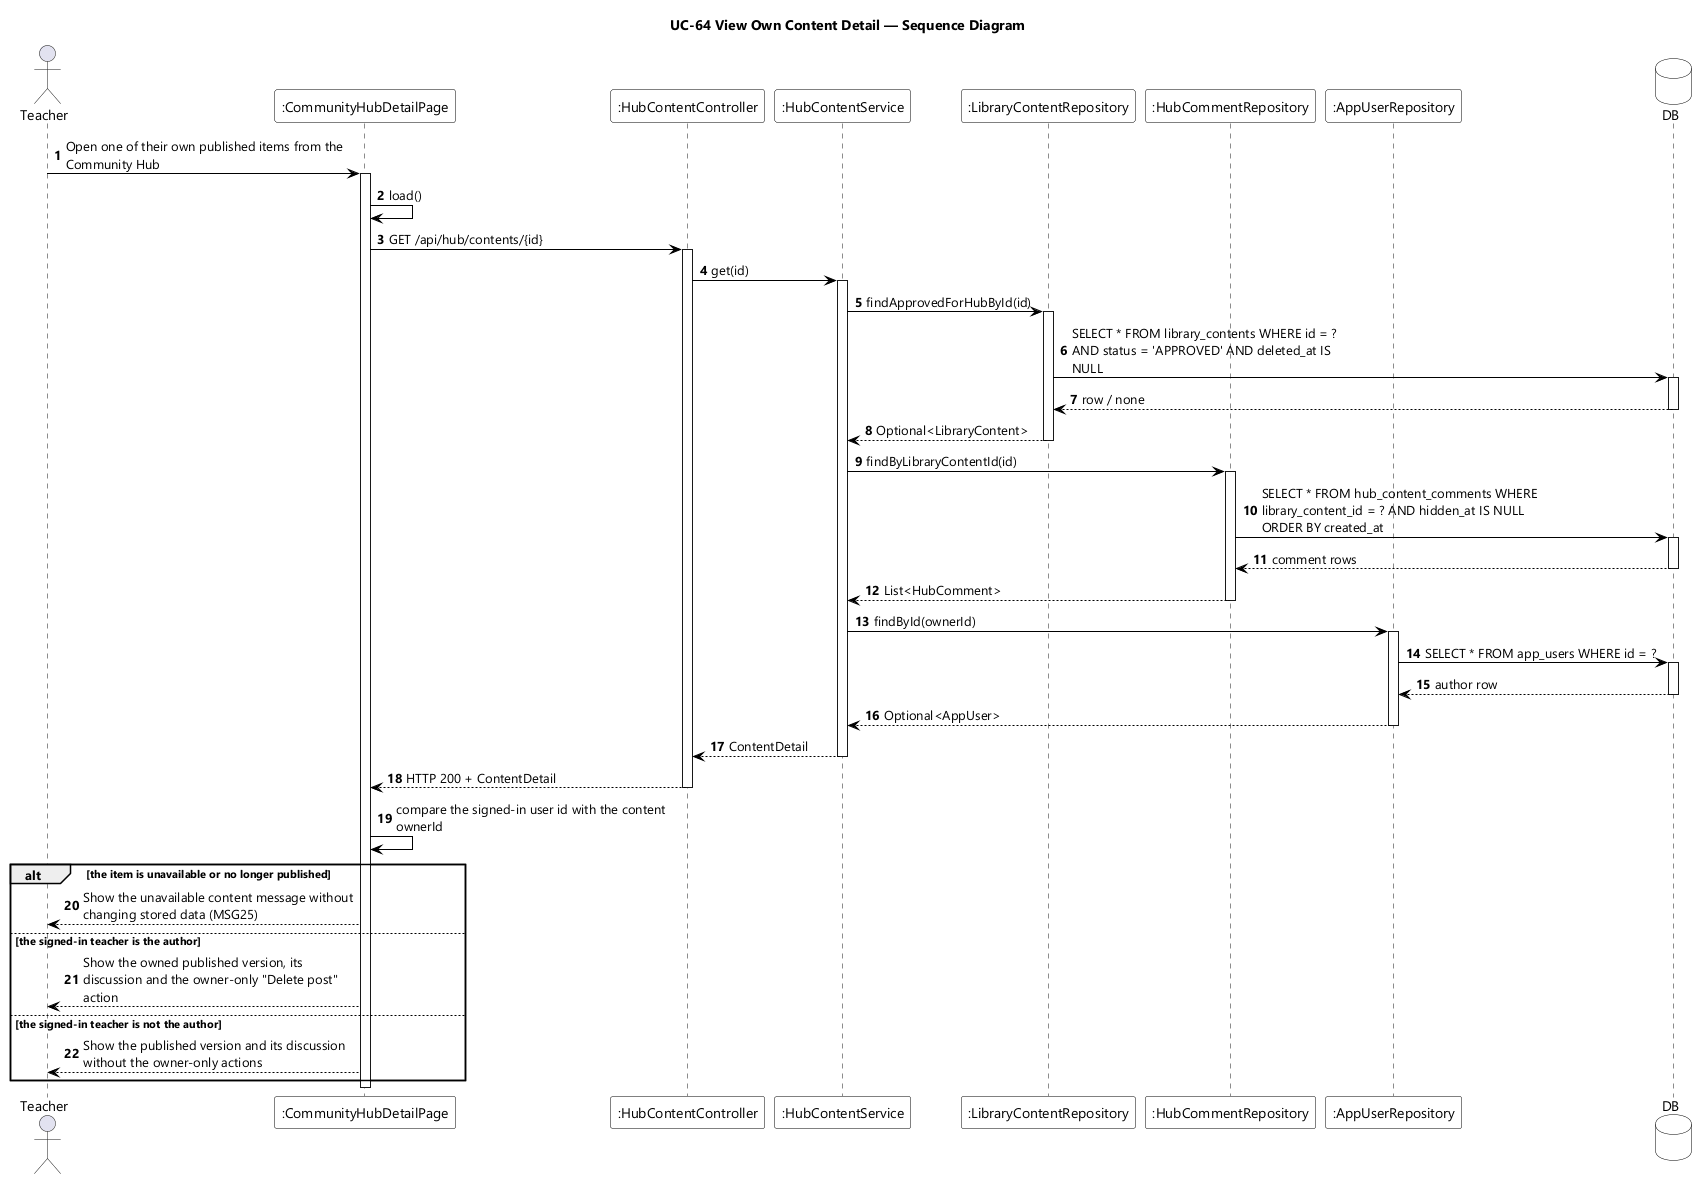

The diagram above was rendered by PlantUML. Its source (embedded in the PNG):
@startuml UC-64 View Own Content Detail - Sequence Diagram
skinparamlocked dpi 96
skinparam defaultFontName "Segoe UI"
skinparam shadowing false
skinparam ParticipantBackgroundColor #FFFFFF
skinparam ParticipantBorderColor #000000
skinparam DatabaseBackgroundColor #FFFFFF
skinparam DatabaseBorderColor #000000
skinparam ArrowColor #000000
skinparam sequenceMessageAlign left
skinparam maxMessageSize 280
title UC-64 View Own Content Detail — Sequence Diagram

actor Teacher
participant ":CommunityHubDetailPage" as UI
participant ":HubContentController" as CTL
participant ":HubContentService" as SVC
participant ":LibraryContentRepository" as CONTENTS
participant ":HubCommentRepository" as COMMENTS
participant ":AppUserRepository" as USERS
database DB

autonumber
Teacher -> UI : Open one of their own published items from the Community Hub
activate UI
UI -> UI : load()
UI -> CTL : GET /api/hub/contents/{id}
activate CTL
CTL -> SVC : get(id)
activate SVC
SVC -> CONTENTS : findApprovedForHubById(id)
activate CONTENTS
CONTENTS -> DB : SELECT * FROM library_contents WHERE id = ? AND status = 'APPROVED' AND deleted_at IS NULL
activate DB
DB --> CONTENTS : row / none
deactivate DB
CONTENTS --> SVC : Optional<LibraryContent>
deactivate CONTENTS
SVC -> COMMENTS : findByLibraryContentId(id)
activate COMMENTS
COMMENTS -> DB : SELECT * FROM hub_content_comments WHERE library_content_id = ? AND hidden_at IS NULL ORDER BY created_at
activate DB
DB --> COMMENTS : comment rows
deactivate DB
COMMENTS --> SVC : List<HubComment>
deactivate COMMENTS
SVC -> USERS : findById(ownerId)
activate USERS
USERS -> DB : SELECT * FROM app_users WHERE id = ?
activate DB
DB --> USERS : author row
deactivate DB
USERS --> SVC : Optional<AppUser>
deactivate USERS
SVC --> CTL : ContentDetail
deactivate SVC
CTL --> UI : HTTP 200 + ContentDetail
deactivate CTL
UI -> UI : compare the signed-in user id with the content ownerId

alt the item is unavailable or no longer published
  UI --> Teacher : Show the unavailable content message without changing stored data (MSG25)
else the signed-in teacher is the author
  UI --> Teacher : Show the owned published version, its discussion and the owner-only "Delete post" action
else the signed-in teacher is not the author
  UI --> Teacher : Show the published version and its discussion without the owner-only actions
end
deactivate UI
@enduml